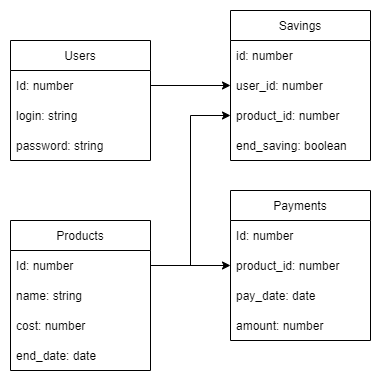

The diagram above was exported from draw.io. Its source (the exported page's mxGraphModel, read from the mxfile embedded in the PNG):
<mxGraphModel dx="460" dy="784" grid="1" gridSize="10" guides="1" tooltips="1" connect="1" arrows="1" fold="1" page="1" pageScale="1" pageWidth="827" pageHeight="1169" math="0" shadow="0">
  <root>
    <mxCell id="0" />
    <mxCell id="1" parent="0" />
    <mxCell id="3wyxnk_6qCw12oWPwm_f-1" value="Products" style="swimlane;fontStyle=0;childLayout=stackLayout;horizontal=1;startSize=30;horizontalStack=0;resizeParent=1;resizeParentMax=0;resizeLast=0;collapsible=1;marginBottom=0;" parent="1" vertex="1">
      <mxGeometry x="180" y="630" width="140" height="150" as="geometry" />
    </mxCell>
    <mxCell id="3wyxnk_6qCw12oWPwm_f-2" value="Id: number " style="text;strokeColor=none;fillColor=none;align=left;verticalAlign=middle;spacingLeft=4;spacingRight=4;overflow=hidden;points=[[0,0.5],[1,0.5]];portConstraint=eastwest;rotatable=0;" parent="3wyxnk_6qCw12oWPwm_f-1" vertex="1">
      <mxGeometry y="30" width="140" height="30" as="geometry" />
    </mxCell>
    <mxCell id="3wyxnk_6qCw12oWPwm_f-3" value="name: string" style="text;strokeColor=none;fillColor=none;align=left;verticalAlign=middle;spacingLeft=4;spacingRight=4;overflow=hidden;points=[[0,0.5],[1,0.5]];portConstraint=eastwest;rotatable=0;" parent="3wyxnk_6qCw12oWPwm_f-1" vertex="1">
      <mxGeometry y="60" width="140" height="30" as="geometry" />
    </mxCell>
    <mxCell id="3wyxnk_6qCw12oWPwm_f-4" value="cost: number" style="text;strokeColor=none;fillColor=none;align=left;verticalAlign=middle;spacingLeft=4;spacingRight=4;overflow=hidden;points=[[0,0.5],[1,0.5]];portConstraint=eastwest;rotatable=0;" parent="3wyxnk_6qCw12oWPwm_f-1" vertex="1">
      <mxGeometry y="90" width="140" height="30" as="geometry" />
    </mxCell>
    <mxCell id="3wyxnk_6qCw12oWPwm_f-9" value="end_date: date" style="text;strokeColor=none;fillColor=none;align=left;verticalAlign=middle;spacingLeft=4;spacingRight=4;overflow=hidden;points=[[0,0.5],[1,0.5]];portConstraint=eastwest;rotatable=0;" parent="3wyxnk_6qCw12oWPwm_f-1" vertex="1">
      <mxGeometry y="120" width="140" height="30" as="geometry" />
    </mxCell>
    <mxCell id="3wyxnk_6qCw12oWPwm_f-10" value="Payments" style="swimlane;fontStyle=0;childLayout=stackLayout;horizontal=1;startSize=30;horizontalStack=0;resizeParent=1;resizeParentMax=0;resizeLast=0;collapsible=1;marginBottom=0;" parent="1" vertex="1">
      <mxGeometry x="400" y="600" width="140" height="150" as="geometry" />
    </mxCell>
    <mxCell id="3wyxnk_6qCw12oWPwm_f-11" value="Id: number " style="text;strokeColor=none;fillColor=none;align=left;verticalAlign=middle;spacingLeft=4;spacingRight=4;overflow=hidden;points=[[0,0.5],[1,0.5]];portConstraint=eastwest;rotatable=0;" parent="3wyxnk_6qCw12oWPwm_f-10" vertex="1">
      <mxGeometry y="30" width="140" height="30" as="geometry" />
    </mxCell>
    <mxCell id="3wyxnk_6qCw12oWPwm_f-12" value="product_id: number" style="text;strokeColor=none;fillColor=none;align=left;verticalAlign=middle;spacingLeft=4;spacingRight=4;overflow=hidden;points=[[0,0.5],[1,0.5]];portConstraint=eastwest;rotatable=0;" parent="3wyxnk_6qCw12oWPwm_f-10" vertex="1">
      <mxGeometry y="60" width="140" height="30" as="geometry" />
    </mxCell>
    <mxCell id="3wyxnk_6qCw12oWPwm_f-13" value="pay_date: date" style="text;strokeColor=none;fillColor=none;align=left;verticalAlign=middle;spacingLeft=4;spacingRight=4;overflow=hidden;points=[[0,0.5],[1,0.5]];portConstraint=eastwest;rotatable=0;" parent="3wyxnk_6qCw12oWPwm_f-10" vertex="1">
      <mxGeometry y="90" width="140" height="30" as="geometry" />
    </mxCell>
    <mxCell id="3wyxnk_6qCw12oWPwm_f-14" value="amount: number" style="text;strokeColor=none;fillColor=none;align=left;verticalAlign=middle;spacingLeft=4;spacingRight=4;overflow=hidden;points=[[0,0.5],[1,0.5]];portConstraint=eastwest;rotatable=0;" parent="3wyxnk_6qCw12oWPwm_f-10" vertex="1">
      <mxGeometry y="120" width="140" height="30" as="geometry" />
    </mxCell>
    <mxCell id="3wyxnk_6qCw12oWPwm_f-15" value="Users" style="swimlane;fontStyle=0;childLayout=stackLayout;horizontal=1;startSize=30;horizontalStack=0;resizeParent=1;resizeParentMax=0;resizeLast=0;collapsible=1;marginBottom=0;" parent="1" vertex="1">
      <mxGeometry x="180" y="450" width="140" height="120" as="geometry" />
    </mxCell>
    <mxCell id="3wyxnk_6qCw12oWPwm_f-16" value="Id: number " style="text;strokeColor=none;fillColor=none;align=left;verticalAlign=middle;spacingLeft=4;spacingRight=4;overflow=hidden;points=[[0,0.5],[1,0.5]];portConstraint=eastwest;rotatable=0;" parent="3wyxnk_6qCw12oWPwm_f-15" vertex="1">
      <mxGeometry y="30" width="140" height="30" as="geometry" />
    </mxCell>
    <mxCell id="3wyxnk_6qCw12oWPwm_f-17" value="login: string" style="text;strokeColor=none;fillColor=none;align=left;verticalAlign=middle;spacingLeft=4;spacingRight=4;overflow=hidden;points=[[0,0.5],[1,0.5]];portConstraint=eastwest;rotatable=0;" parent="3wyxnk_6qCw12oWPwm_f-15" vertex="1">
      <mxGeometry y="60" width="140" height="30" as="geometry" />
    </mxCell>
    <mxCell id="3wyxnk_6qCw12oWPwm_f-18" value="password: string" style="text;strokeColor=none;fillColor=none;align=left;verticalAlign=middle;spacingLeft=4;spacingRight=4;overflow=hidden;points=[[0,0.5],[1,0.5]];portConstraint=eastwest;rotatable=0;" parent="3wyxnk_6qCw12oWPwm_f-15" vertex="1">
      <mxGeometry y="90" width="140" height="30" as="geometry" />
    </mxCell>
    <mxCell id="3wyxnk_6qCw12oWPwm_f-20" value="Savings" style="swimlane;fontStyle=0;childLayout=stackLayout;horizontal=1;startSize=30;horizontalStack=0;resizeParent=1;resizeParentMax=0;resizeLast=0;collapsible=1;marginBottom=0;" parent="1" vertex="1">
      <mxGeometry x="400" y="420" width="140" height="150" as="geometry" />
    </mxCell>
    <mxCell id="3wyxnk_6qCw12oWPwm_f-21" value="id: number" style="text;strokeColor=none;fillColor=none;align=left;verticalAlign=middle;spacingLeft=4;spacingRight=4;overflow=hidden;points=[[0,0.5],[1,0.5]];portConstraint=eastwest;rotatable=0;" parent="3wyxnk_6qCw12oWPwm_f-20" vertex="1">
      <mxGeometry y="30" width="140" height="30" as="geometry" />
    </mxCell>
    <mxCell id="3wyxnk_6qCw12oWPwm_f-22" value="user_id: number" style="text;strokeColor=none;fillColor=none;align=left;verticalAlign=middle;spacingLeft=4;spacingRight=4;overflow=hidden;points=[[0,0.5],[1,0.5]];portConstraint=eastwest;rotatable=0;" parent="3wyxnk_6qCw12oWPwm_f-20" vertex="1">
      <mxGeometry y="60" width="140" height="30" as="geometry" />
    </mxCell>
    <mxCell id="3wyxnk_6qCw12oWPwm_f-23" value="product_id: number" style="text;strokeColor=none;fillColor=none;align=left;verticalAlign=middle;spacingLeft=4;spacingRight=4;overflow=hidden;points=[[0,0.5],[1,0.5]];portConstraint=eastwest;rotatable=0;" parent="3wyxnk_6qCw12oWPwm_f-20" vertex="1">
      <mxGeometry y="90" width="140" height="30" as="geometry" />
    </mxCell>
    <mxCell id="3wyxnk_6qCw12oWPwm_f-27" value="end_saving: boolean" style="text;strokeColor=none;fillColor=none;align=left;verticalAlign=middle;spacingLeft=4;spacingRight=4;overflow=hidden;points=[[0,0.5],[1,0.5]];portConstraint=eastwest;rotatable=0;" parent="3wyxnk_6qCw12oWPwm_f-20" vertex="1">
      <mxGeometry y="120" width="140" height="30" as="geometry" />
    </mxCell>
    <mxCell id="3wyxnk_6qCw12oWPwm_f-24" style="edgeStyle=orthogonalEdgeStyle;rounded=0;orthogonalLoop=1;jettySize=auto;html=1;entryX=0;entryY=0.5;entryDx=0;entryDy=0;" parent="1" source="3wyxnk_6qCw12oWPwm_f-16" target="3wyxnk_6qCw12oWPwm_f-22" edge="1">
      <mxGeometry relative="1" as="geometry" />
    </mxCell>
    <mxCell id="3wyxnk_6qCw12oWPwm_f-25" style="edgeStyle=orthogonalEdgeStyle;rounded=0;orthogonalLoop=1;jettySize=auto;html=1;entryX=0;entryY=0.5;entryDx=0;entryDy=0;" parent="1" source="3wyxnk_6qCw12oWPwm_f-2" target="3wyxnk_6qCw12oWPwm_f-23" edge="1">
      <mxGeometry relative="1" as="geometry" />
    </mxCell>
    <mxCell id="3wyxnk_6qCw12oWPwm_f-26" style="edgeStyle=orthogonalEdgeStyle;rounded=0;orthogonalLoop=1;jettySize=auto;html=1;exitX=1;exitY=0.5;exitDx=0;exitDy=0;entryX=0;entryY=0.5;entryDx=0;entryDy=0;" parent="1" source="3wyxnk_6qCw12oWPwm_f-2" target="3wyxnk_6qCw12oWPwm_f-12" edge="1">
      <mxGeometry relative="1" as="geometry" />
    </mxCell>
  </root>
</mxGraphModel>